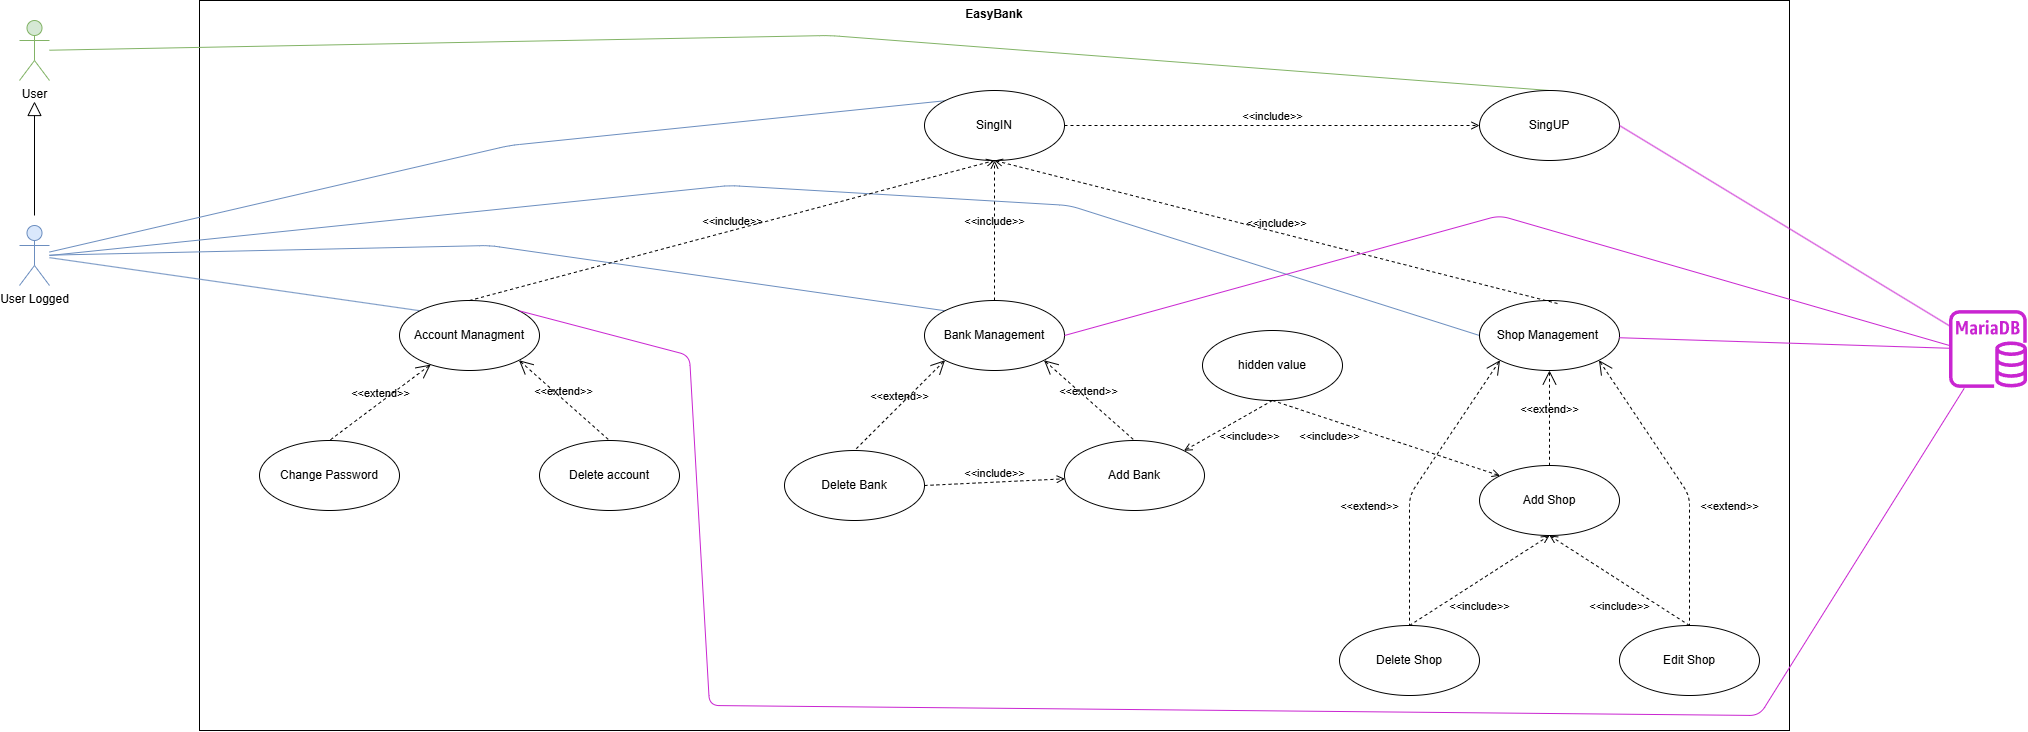

The diagram above was exported from draw.io. Its source (the exported page's mxGraphModel, read from the mxfile embedded in the PNG):
<mxGraphModel dx="1822" dy="788" grid="1" gridSize="10" guides="1" tooltips="1" connect="1" arrows="0" fold="1" page="1" pageScale="1" pageWidth="850" pageHeight="1100" math="0" shadow="0">
  <root>
    <mxCell id="0" />
    <mxCell id="1" parent="0" />
    <mxCell id="lUN_uhwLK2n2gEtSADyH-1" parent="1" style="shape=rect;html=1;verticalAlign=top;fontStyle=1;whiteSpace=wrap;align=center;" value="EasyBank" vertex="1">
      <mxGeometry height="730" width="1590" x="-330" y="185" as="geometry" />
    </mxCell>
    <mxCell id="lUN_uhwLK2n2gEtSADyH-36" edge="1" parent="1" source="lUN_uhwLK2n2gEtSADyH-2" style="edgeStyle=none;html=1;entryX=0.5;entryY=0;entryDx=0;entryDy=0;endArrow=none;endFill=0;fillColor=#d5e8d4;strokeColor=#82b366;" target="lUN_uhwLK2n2gEtSADyH-7">
      <mxGeometry relative="1" as="geometry">
        <Array as="points">
          <mxPoint x="300" y="220" />
        </Array>
      </mxGeometry>
    </mxCell>
    <mxCell id="lUN_uhwLK2n2gEtSADyH-2" parent="1" style="shape=umlActor;html=1;verticalLabelPosition=bottom;verticalAlign=top;align=center;labelPerimeter=1;fillColor=#d5e8d4;strokeColor=#82b366;" value="User" vertex="1">
      <mxGeometry height="60" width="30" x="-510" y="205" as="geometry" />
    </mxCell>
    <mxCell id="lUN_uhwLK2n2gEtSADyH-4" parent="1" style="sketch=0;outlineConnect=0;fontColor=#232F3E;gradientColor=none;fillColor=#C925D1;strokeColor=none;dashed=0;verticalLabelPosition=bottom;verticalAlign=top;align=center;html=1;fontSize=12;fontStyle=0;aspect=fixed;pointerEvents=1;shape=mxgraph.aws4.rds_mariadb_instance;labelPerimeter=1;" value="" vertex="1">
      <mxGeometry height="78" width="78" x="1420" y="495" as="geometry" />
    </mxCell>
    <mxCell id="lUN_uhwLK2n2gEtSADyH-37" edge="1" parent="1" source="lUN_uhwLK2n2gEtSADyH-5" style="edgeStyle=none;html=1;entryX=0;entryY=0;entryDx=0;entryDy=0;endArrow=none;endFill=0;fillColor=#dae8fc;strokeColor=#6c8ebf;" target="lUN_uhwLK2n2gEtSADyH-6">
      <mxGeometry relative="1" as="geometry">
        <Array as="points">
          <mxPoint x="-20" y="330" />
        </Array>
      </mxGeometry>
    </mxCell>
    <mxCell id="lUN_uhwLK2n2gEtSADyH-38" edge="1" parent="1" source="lUN_uhwLK2n2gEtSADyH-5" style="edgeStyle=none;html=1;entryX=0;entryY=0;entryDx=0;entryDy=0;endArrow=none;endFill=0;fillColor=#dae8fc;strokeColor=#6c8ebf;" target="lUN_uhwLK2n2gEtSADyH-10">
      <mxGeometry relative="1" as="geometry" />
    </mxCell>
    <mxCell id="lUN_uhwLK2n2gEtSADyH-39" edge="1" parent="1" source="lUN_uhwLK2n2gEtSADyH-5" style="edgeStyle=none;html=1;entryX=0;entryY=0;entryDx=0;entryDy=0;endArrow=none;endFill=0;fillColor=#dae8fc;strokeColor=#6c8ebf;" target="lUN_uhwLK2n2gEtSADyH-8">
      <mxGeometry relative="1" x="-0.0003" as="geometry">
        <Array as="points">
          <mxPoint x="-40" y="430" />
        </Array>
      </mxGeometry>
    </mxCell>
    <mxCell id="lUN_uhwLK2n2gEtSADyH-40" edge="1" parent="1" style="edgeStyle=none;html=1;entryX=0;entryY=0.5;entryDx=0;entryDy=0;endArrow=none;endFill=0;fillColor=#dae8fc;strokeColor=#6c8ebf;" target="lUN_uhwLK2n2gEtSADyH-9">
      <mxGeometry relative="1" x="-0.003" as="geometry">
        <Array as="points">
          <mxPoint x="200" y="370" />
          <mxPoint x="540" y="390" />
        </Array>
        <mxPoint x="-480" y="440" as="sourcePoint" />
      </mxGeometry>
    </mxCell>
    <mxCell id="lUN_uhwLK2n2gEtSADyH-5" parent="1" style="shape=umlActor;html=1;verticalLabelPosition=bottom;verticalAlign=top;align=center;labelPerimeter=1;fillColor=#dae8fc;strokeColor=#6c8ebf;" value="User Logged" vertex="1">
      <mxGeometry height="60" width="30" x="-510" y="410" as="geometry" />
    </mxCell>
    <mxCell id="lUN_uhwLK2n2gEtSADyH-6" parent="1" style="ellipse;whiteSpace=wrap;html=1;" value="&lt;span style=&quot;color: rgb(0, 0, 0);&quot;&gt;SingIN&lt;/span&gt;" vertex="1">
      <mxGeometry height="70" width="140" x="395" y="275" as="geometry" />
    </mxCell>
    <mxCell id="lUN_uhwLK2n2gEtSADyH-7" parent="1" style="ellipse;whiteSpace=wrap;html=1;" value="&lt;span style=&quot;color: rgb(0, 0, 0);&quot;&gt;SingUP&lt;/span&gt;" vertex="1">
      <mxGeometry height="70" width="140" x="950" y="275" as="geometry" />
    </mxCell>
    <mxCell id="lUN_uhwLK2n2gEtSADyH-8" parent="1" style="ellipse;whiteSpace=wrap;html=1;" value="&lt;span style=&quot;color: rgb(0, 0, 0);&quot;&gt;Bank Management&lt;/span&gt;" vertex="1">
      <mxGeometry height="70" width="140" x="395" y="485" as="geometry" />
    </mxCell>
    <mxCell id="lUN_uhwLK2n2gEtSADyH-9" parent="1" style="ellipse;whiteSpace=wrap;html=1;" value="&lt;span style=&quot;color: rgb(0, 0, 0);&quot;&gt;Shop Management&amp;nbsp;&lt;/span&gt;" vertex="1">
      <mxGeometry height="70" width="140" x="950" y="485" as="geometry" />
    </mxCell>
    <mxCell id="lUN_uhwLK2n2gEtSADyH-10" parent="1" style="ellipse;whiteSpace=wrap;html=1;" value="Account Managment" vertex="1">
      <mxGeometry height="70" width="140" x="-130" y="485" as="geometry" />
    </mxCell>
    <mxCell id="lUN_uhwLK2n2gEtSADyH-11" parent="1" style="ellipse;whiteSpace=wrap;html=1;" value="&lt;span style=&quot;color: rgb(0, 0, 0);&quot;&gt;Delete Bank&lt;/span&gt;" vertex="1">
      <mxGeometry height="70" width="140" x="255" y="635" as="geometry" />
    </mxCell>
    <mxCell id="lUN_uhwLK2n2gEtSADyH-12" parent="1" style="ellipse;whiteSpace=wrap;html=1;" value="&lt;span style=&quot;color: rgb(0, 0, 0);&quot;&gt;Add Bank&lt;/span&gt;" vertex="1">
      <mxGeometry height="70" width="140" x="535" y="625" as="geometry" />
    </mxCell>
    <mxCell id="lUN_uhwLK2n2gEtSADyH-13" parent="1" style="ellipse;whiteSpace=wrap;html=1;" value="&lt;span style=&quot;color: rgb(0, 0, 0);&quot;&gt;Add Shop&lt;/span&gt;" vertex="1">
      <mxGeometry height="70" width="140" x="950" y="650" as="geometry" />
    </mxCell>
    <mxCell id="lUN_uhwLK2n2gEtSADyH-15" parent="1" style="ellipse;whiteSpace=wrap;html=1;" value="&lt;span style=&quot;color: rgb(0, 0, 0);&quot;&gt;Delete Shop&lt;/span&gt;" vertex="1">
      <mxGeometry height="70" width="140" x="810" y="810" as="geometry" />
    </mxCell>
    <mxCell id="lUN_uhwLK2n2gEtSADyH-16" parent="1" style="ellipse;whiteSpace=wrap;html=1;" value="&lt;span style=&quot;color: rgb(0, 0, 0);&quot;&gt;Edit Shop&lt;/span&gt;" vertex="1">
      <mxGeometry height="70" width="140" x="1090" y="810" as="geometry" />
    </mxCell>
    <mxCell id="lUN_uhwLK2n2gEtSADyH-17" parent="1" style="ellipse;whiteSpace=wrap;html=1;" value="Change Password" vertex="1">
      <mxGeometry height="70" width="140" x="-270" y="625" as="geometry" />
    </mxCell>
    <mxCell id="lUN_uhwLK2n2gEtSADyH-18" parent="1" style="ellipse;whiteSpace=wrap;html=1;" value="Delete account" vertex="1">
      <mxGeometry height="70" width="140" x="10" y="625" as="geometry" />
    </mxCell>
    <mxCell id="lUN_uhwLK2n2gEtSADyH-19" edge="1" parent="1" source="lUN_uhwLK2n2gEtSADyH-10" style="edgeStyle=none;html=1;endArrow=open;verticalAlign=bottom;dashed=1;labelBackgroundColor=none;exitX=0.5;exitY=0;exitDx=0;exitDy=0;entryX=0.5;entryY=1;entryDx=0;entryDy=0;" target="lUN_uhwLK2n2gEtSADyH-6" value="&amp;lt;&amp;lt;include&amp;gt;&amp;gt;">
      <mxGeometry relative="1" width="160" as="geometry">
        <mxPoint x="10" y="470" as="sourcePoint" />
        <mxPoint x="170" y="470" as="targetPoint" />
      </mxGeometry>
    </mxCell>
    <mxCell id="lUN_uhwLK2n2gEtSADyH-20" edge="1" parent="1" source="lUN_uhwLK2n2gEtSADyH-8" style="edgeStyle=none;html=1;endArrow=open;verticalAlign=bottom;dashed=1;labelBackgroundColor=none;exitX=0.5;exitY=0;exitDx=0;exitDy=0;entryX=0.5;entryY=1;entryDx=0;entryDy=0;" target="lUN_uhwLK2n2gEtSADyH-6" value="&amp;lt;&amp;lt;include&amp;gt;&amp;gt;">
      <mxGeometry relative="1" width="160" as="geometry">
        <mxPoint x="410" y="540" as="sourcePoint" />
        <mxPoint x="935" y="400" as="targetPoint" />
      </mxGeometry>
    </mxCell>
    <mxCell id="lUN_uhwLK2n2gEtSADyH-21" edge="1" parent="1" source="lUN_uhwLK2n2gEtSADyH-9" style="edgeStyle=none;html=1;endArrow=open;verticalAlign=bottom;dashed=1;labelBackgroundColor=none;exitX=0.557;exitY=0.043;exitDx=0;exitDy=0;exitPerimeter=0;entryX=0.5;entryY=1;entryDx=0;entryDy=0;" target="lUN_uhwLK2n2gEtSADyH-6" value="&amp;lt;&amp;lt;include&amp;gt;&amp;gt;">
      <mxGeometry relative="1" width="160" as="geometry">
        <mxPoint x="970" y="470" as="sourcePoint" />
        <mxPoint x="1130" y="470" as="targetPoint" />
      </mxGeometry>
    </mxCell>
    <mxCell id="lUN_uhwLK2n2gEtSADyH-22" edge="1" parent="1" source="lUN_uhwLK2n2gEtSADyH-6" style="edgeStyle=none;html=1;endArrow=open;verticalAlign=bottom;dashed=1;labelBackgroundColor=none;exitX=1;exitY=0.5;exitDx=0;exitDy=0;entryX=0;entryY=0.5;entryDx=0;entryDy=0;" target="lUN_uhwLK2n2gEtSADyH-7" value="&amp;lt;&amp;lt;include&amp;gt;&amp;gt;">
      <mxGeometry relative="1" width="160" as="geometry">
        <mxPoint x="970" y="470" as="sourcePoint" />
        <mxPoint x="1130" y="470" as="targetPoint" />
      </mxGeometry>
    </mxCell>
    <mxCell id="lUN_uhwLK2n2gEtSADyH-23" edge="1" parent="1" style="edgeStyle=none;html=1;endArrow=block;endFill=0;endSize=12;verticalAlign=bottom;" target="lUN_uhwLK2n2gEtSADyH-2" value="">
      <mxGeometry relative="1" width="160" as="geometry">
        <mxPoint x="-495" y="400" as="sourcePoint" />
        <mxPoint x="-20" y="380" as="targetPoint" />
      </mxGeometry>
    </mxCell>
    <mxCell id="lUN_uhwLK2n2gEtSADyH-24" edge="1" parent="1" source="lUN_uhwLK2n2gEtSADyH-10" style="edgeStyle=none;html=1;startArrow=open;endArrow=none;startSize=12;verticalAlign=bottom;dashed=1;labelBackgroundColor=none;entryX=0.5;entryY=0;entryDx=0;entryDy=0;" target="lUN_uhwLK2n2gEtSADyH-17" value="&amp;lt;&amp;lt;extend&amp;gt;&amp;gt;">
      <mxGeometry relative="1" width="160" as="geometry">
        <mxPoint y="400" as="sourcePoint" />
        <mxPoint x="160" y="400" as="targetPoint" />
      </mxGeometry>
    </mxCell>
    <mxCell id="lUN_uhwLK2n2gEtSADyH-26" edge="1" parent="1" source="lUN_uhwLK2n2gEtSADyH-10" style="edgeStyle=none;html=1;startArrow=open;endArrow=none;startSize=12;verticalAlign=bottom;dashed=1;labelBackgroundColor=none;entryX=0.5;entryY=0;entryDx=0;entryDy=0;exitX=1;exitY=1;exitDx=0;exitDy=0;" target="lUN_uhwLK2n2gEtSADyH-18" value="&amp;lt;&amp;lt;extend&amp;gt;&amp;gt;">
      <mxGeometry relative="1" width="160" as="geometry">
        <mxPoint y="400" as="sourcePoint" />
        <mxPoint x="160" y="400" as="targetPoint" />
      </mxGeometry>
    </mxCell>
    <mxCell id="lUN_uhwLK2n2gEtSADyH-27" edge="1" parent="1" source="lUN_uhwLK2n2gEtSADyH-8" style="edgeStyle=none;html=1;startArrow=open;endArrow=none;startSize=12;verticalAlign=bottom;dashed=1;labelBackgroundColor=none;exitX=1;exitY=1;exitDx=0;exitDy=0;entryX=0.5;entryY=0;entryDx=0;entryDy=0;" target="lUN_uhwLK2n2gEtSADyH-12" value="&amp;lt;&amp;lt;extend&amp;gt;&amp;gt;">
      <mxGeometry relative="1" width="160" as="geometry">
        <mxPoint x="560" y="460" as="sourcePoint" />
        <mxPoint x="720" y="460" as="targetPoint" />
      </mxGeometry>
    </mxCell>
    <mxCell id="lUN_uhwLK2n2gEtSADyH-28" edge="1" parent="1" source="lUN_uhwLK2n2gEtSADyH-8" style="edgeStyle=none;html=1;startArrow=open;endArrow=none;startSize=12;verticalAlign=bottom;dashed=1;labelBackgroundColor=none;entryX=0.5;entryY=0;entryDx=0;entryDy=0;exitX=0;exitY=1;exitDx=0;exitDy=0;" target="lUN_uhwLK2n2gEtSADyH-11" value="&amp;lt;&amp;lt;extend&amp;gt;&amp;gt;">
      <mxGeometry relative="1" width="160" as="geometry">
        <mxPoint x="540" y="470" as="sourcePoint" />
        <mxPoint x="700" y="470" as="targetPoint" />
      </mxGeometry>
    </mxCell>
    <mxCell id="lUN_uhwLK2n2gEtSADyH-29" edge="1" parent="1" source="lUN_uhwLK2n2gEtSADyH-11" style="edgeStyle=none;html=1;endArrow=open;verticalAlign=bottom;dashed=1;labelBackgroundColor=none;exitX=1;exitY=0.5;exitDx=0;exitDy=0;" target="lUN_uhwLK2n2gEtSADyH-12" value="&amp;lt;&amp;lt;include&amp;gt;&amp;gt;">
      <mxGeometry relative="1" width="160" as="geometry">
        <mxPoint x="580" y="440" as="sourcePoint" />
        <mxPoint x="740" y="440" as="targetPoint" />
      </mxGeometry>
    </mxCell>
    <mxCell id="lUN_uhwLK2n2gEtSADyH-31" edge="1" parent="1" source="lUN_uhwLK2n2gEtSADyH-9" style="edgeStyle=none;html=1;startArrow=open;endArrow=none;startSize=12;verticalAlign=bottom;dashed=1;labelBackgroundColor=none;entryX=0.5;entryY=0;entryDx=0;entryDy=0;" target="lUN_uhwLK2n2gEtSADyH-13" value="&amp;lt;&amp;lt;extend&amp;gt;&amp;gt;">
      <mxGeometry relative="1" width="160" as="geometry">
        <mxPoint x="890" y="650" as="sourcePoint" />
        <mxPoint x="1050" y="650" as="targetPoint" />
      </mxGeometry>
    </mxCell>
    <mxCell id="lUN_uhwLK2n2gEtSADyH-32" edge="1" parent="1" source="lUN_uhwLK2n2gEtSADyH-9" style="edgeStyle=none;html=1;startArrow=open;endArrow=none;startSize=12;verticalAlign=bottom;dashed=1;labelBackgroundColor=none;exitX=0;exitY=1;exitDx=0;exitDy=0;entryX=0.5;entryY=0;entryDx=0;entryDy=0;" target="lUN_uhwLK2n2gEtSADyH-15" value="&amp;lt;&amp;lt;extend&amp;gt;&amp;gt;">
      <mxGeometry relative="1" width="160" x="0.2485" y="-40" as="geometry">
        <mxPoint as="offset" />
        <Array as="points">
          <mxPoint x="880" y="680" />
        </Array>
        <mxPoint x="880" y="640" as="sourcePoint" />
        <mxPoint x="1040" y="640" as="targetPoint" />
      </mxGeometry>
    </mxCell>
    <mxCell id="lUN_uhwLK2n2gEtSADyH-33" edge="1" parent="1" source="lUN_uhwLK2n2gEtSADyH-9" style="edgeStyle=none;html=1;startArrow=open;endArrow=none;startSize=12;verticalAlign=bottom;dashed=1;labelBackgroundColor=none;entryX=0.5;entryY=0;entryDx=0;entryDy=0;exitX=1;exitY=1;exitDx=0;exitDy=0;" target="lUN_uhwLK2n2gEtSADyH-16" value="&amp;lt;&amp;lt;extend&amp;gt;&amp;gt;">
      <mxGeometry relative="1" width="160" x="0.2485" y="40" as="geometry">
        <mxPoint as="offset" />
        <Array as="points">
          <mxPoint x="1160" y="680" />
        </Array>
        <mxPoint x="880" y="640" as="sourcePoint" />
        <mxPoint x="1040" y="640" as="targetPoint" />
      </mxGeometry>
    </mxCell>
    <mxCell id="lUN_uhwLK2n2gEtSADyH-34" edge="1" parent="1" source="lUN_uhwLK2n2gEtSADyH-15" style="edgeStyle=none;html=1;endArrow=open;verticalAlign=bottom;dashed=1;labelBackgroundColor=none;exitX=0.5;exitY=0;exitDx=0;exitDy=0;entryX=0.5;entryY=1;entryDx=0;entryDy=0;" target="lUN_uhwLK2n2gEtSADyH-13" value="&amp;lt;&amp;lt;include&amp;gt;&amp;gt;">
      <mxGeometry relative="1" width="160" x="-0.2274" y="-29" as="geometry">
        <mxPoint as="offset" />
        <mxPoint x="880" y="640" as="sourcePoint" />
        <mxPoint x="1040" y="640" as="targetPoint" />
      </mxGeometry>
    </mxCell>
    <mxCell id="lUN_uhwLK2n2gEtSADyH-35" edge="1" parent="1" source="lUN_uhwLK2n2gEtSADyH-16" style="edgeStyle=none;html=1;endArrow=open;verticalAlign=bottom;dashed=1;labelBackgroundColor=none;exitX=0.5;exitY=0;exitDx=0;exitDy=0;entryX=0.5;entryY=1;entryDx=0;entryDy=0;" target="lUN_uhwLK2n2gEtSADyH-13" value="&amp;lt;&amp;lt;include&amp;gt;&amp;gt;">
      <mxGeometry relative="1" width="160" x="-0.2274" y="29" as="geometry">
        <mxPoint as="offset" />
        <mxPoint x="880" y="640" as="sourcePoint" />
        <mxPoint x="1040" y="640" as="targetPoint" />
      </mxGeometry>
    </mxCell>
    <mxCell id="lUN_uhwLK2n2gEtSADyH-42" edge="1" parent="1" source="lUN_uhwLK2n2gEtSADyH-4" style="edgeStyle=none;html=1;endArrow=none;verticalAlign=bottom;entryX=1;entryY=0.5;entryDx=0;entryDy=0;strokeColor=light-dark(#c925d1, #ededed);" target="lUN_uhwLK2n2gEtSADyH-7" value="">
      <mxGeometry relative="1" width="160" as="geometry">
        <mxPoint x="1450" y="180" as="sourcePoint" />
        <mxPoint x="1610" y="180" as="targetPoint" />
      </mxGeometry>
    </mxCell>
    <mxCell id="lUN_uhwLK2n2gEtSADyH-43" edge="1" parent="1" source="lUN_uhwLK2n2gEtSADyH-4" style="edgeStyle=none;html=1;endArrow=none;verticalAlign=bottom;strokeColor=light-dark(#c925d1, #ededed);" target="lUN_uhwLK2n2gEtSADyH-9" value="">
      <mxGeometry relative="1" width="160" as="geometry">
        <mxPoint x="1400" y="540" as="sourcePoint" />
        <mxPoint x="1360" y="520" as="targetPoint" />
      </mxGeometry>
    </mxCell>
    <mxCell id="lUN_uhwLK2n2gEtSADyH-44" edge="1" parent="1" source="lUN_uhwLK2n2gEtSADyH-8" style="edgeStyle=none;html=1;endArrow=none;verticalAlign=bottom;exitX=1;exitY=0.5;exitDx=0;exitDy=0;strokeColor=light-dark(#c925d1, #ededed);" value="">
      <mxGeometry relative="1" width="160" x="0.0026" as="geometry">
        <Array as="points">
          <mxPoint x="970" y="400" />
        </Array>
        <mxPoint x="1410" y="670" as="sourcePoint" />
        <mxPoint x="1420" y="530" as="targetPoint" />
      </mxGeometry>
    </mxCell>
    <mxCell id="lUN_uhwLK2n2gEtSADyH-47" edge="1" parent="1" source="lUN_uhwLK2n2gEtSADyH-10" style="edgeStyle=none;html=1;endArrow=none;verticalAlign=bottom;exitX=1;exitY=0;exitDx=0;exitDy=0;strokeColor=light-dark(#c925d1, #ededed);" target="lUN_uhwLK2n2gEtSADyH-4" value="">
      <mxGeometry relative="1" width="160" as="geometry">
        <Array as="points">
          <mxPoint x="160" y="540" />
          <mxPoint x="180" y="890" />
          <mxPoint x="1230" y="900" />
        </Array>
        <mxPoint x="-11" y="495" as="sourcePoint" />
        <mxPoint x="1420" y="534" as="targetPoint" />
      </mxGeometry>
    </mxCell>
    <mxCell id="8gy6EKNPdEz7zCVfryn0-1" parent="1" style="ellipse;whiteSpace=wrap;html=1;" value="hidden value" vertex="1">
      <mxGeometry height="70" width="140" x="673" y="515" as="geometry" />
    </mxCell>
    <mxCell id="8gy6EKNPdEz7zCVfryn0-3" edge="1" parent="1" source="8gy6EKNPdEz7zCVfryn0-1" style="edgeStyle=none;html=1;endArrow=open;verticalAlign=bottom;dashed=1;labelBackgroundColor=none;entryX=1;entryY=0;entryDx=0;entryDy=0;exitX=0.5;exitY=1;exitDx=0;exitDy=0;" target="lUN_uhwLK2n2gEtSADyH-12" value="&amp;lt;&amp;lt;include&amp;gt;&amp;gt;">
      <mxGeometry relative="1" width="160" x="-0.1703" y="28" as="geometry">
        <mxPoint as="offset" />
        <mxPoint x="550" y="560" as="sourcePoint" />
        <mxPoint x="710" y="560" as="targetPoint" />
      </mxGeometry>
    </mxCell>
    <mxCell id="8gy6EKNPdEz7zCVfryn0-4" edge="1" parent="1" source="8gy6EKNPdEz7zCVfryn0-1" style="edgeStyle=none;html=1;endArrow=open;verticalAlign=bottom;dashed=1;labelBackgroundColor=none;exitX=0.5;exitY=1;exitDx=0;exitDy=0;entryX=0;entryY=0;entryDx=0;entryDy=0;" target="lUN_uhwLK2n2gEtSADyH-13" value="&amp;lt;&amp;lt;include&amp;gt;&amp;gt;">
      <mxGeometry relative="1" width="160" x="-0.4304" y="-25" as="geometry">
        <mxPoint as="offset" />
        <mxPoint x="170" y="410" as="sourcePoint" />
        <mxPoint x="330" y="410" as="targetPoint" />
      </mxGeometry>
    </mxCell>
  </root>
</mxGraphModel>